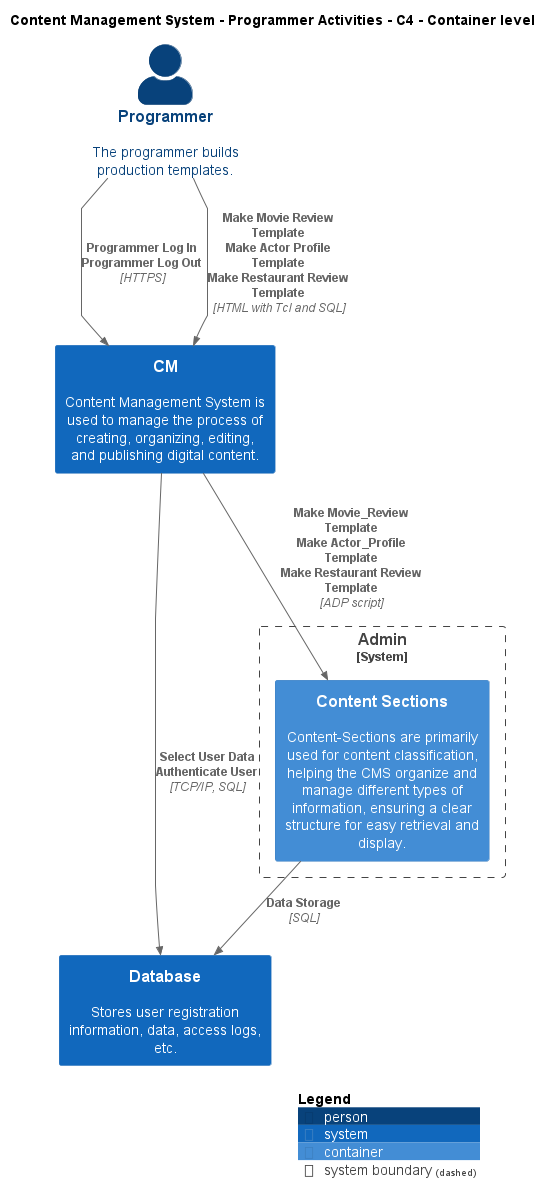

The diagram above was rendered by PlantUML. Its source (embedded in the PNG):
@startuml
!include ..\..\..\.c4s\C4_Container.puml

AddElementTag("c4interflow:lifecycle:new", $bgColor=green, $fontColor=#ffffff, $borderColor=green, $shadowing="False")
AddElementTag("c4interflow:lifecycle:changed", $bgColor=orange, $fontColor=#ffffff, $borderColor=orange, $shadowing="False")
AddElementTag("c4interflow:lifecycle:removed", $bgColor=red, $fontColor=#ffffff, $borderColor=red, $shadowing="False")

AddRelTag("c4interflow:lifecycle:new", $textColor=green, $lineColor=green)
AddRelTag("c4interflow:lifecycle:changed", $textColor=orange, $lineColor=orange)
AddRelTag("c4interflow:lifecycle:removed", $textColor=red, $lineColor=red)

SHOW_PERSON_PORTRAIT()
LAYOUT_TOP_DOWN()

skinparam linetype polyline

title Content Management System - Programmer Activities - C4 - Container level

Person(ContentManagementSystem.Actors.Programmer, "Programmer", "The programmer builds production templates.")
System(ContentManagementSystem.SoftwareSystems.CM, "CM", "Content Management System is used to manage the process of creating, organizing, editing, and publishing digital content.")
System(ContentManagementSystem.SoftwareSystems.Database, "Database", "Stores user registration information, data, access logs, etc.")

System_Boundary(ContentManagementSystem.SoftwareSystems.Admin, "Admin") {
    Container(ContentManagementSystem.SoftwareSystems.Admin.Containers.ContentSections, "Content Sections", "", "Content-Sections are primarily used for content classification, helping the CMS organize and manage different types of information, ensuring a clear structure for easy retrieval and display.")
}

Rel(ContentManagementSystem.Actors.Programmer, ContentManagementSystem.SoftwareSystems.CM, "Programmer Log In\nProgrammer Log Out", "HTTPS", $tags="protocol:https")
Rel(ContentManagementSystem.Actors.Programmer, ContentManagementSystem.SoftwareSystems.CM, "Make Movie Review Template\nMake Actor Profile Template\nMake Restaurant Review Template", "HTML with Tcl and SQL", $tags="protocol:html with tcl and sql")
Rel(ContentManagementSystem.SoftwareSystems.CM, ContentManagementSystem.SoftwareSystems.Database, "Select User Data\nAuthenticate User", "TCP/IP, SQL", $tags="protocol:tcp/ip, sql")
Rel(ContentManagementSystem.SoftwareSystems.CM, ContentManagementSystem.SoftwareSystems.Admin.Containers.ContentSections, "Make Movie_Review Template\nMake Actor_Profile Template\nMake Restaurant Review Template", "ADP script", $tags="protocol:adp script")
Rel(ContentManagementSystem.SoftwareSystems.Admin.Containers.ContentSections, ContentManagementSystem.SoftwareSystems.Database, "Data Storage", "SQL", $tags="protocol:sql")


SHOW_LEGEND()
@enduml